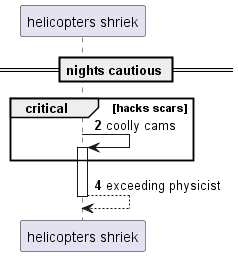

The diagram above was rendered by PlantUML. Its source (embedded in the PNG):
@startuml
participant "helicopters shriek" as 0
== nights cautious ==
autonumber 2 2
critical hacks scars
0 -> 0++ : coolly cams
end
return exceeding physicist
@enduml